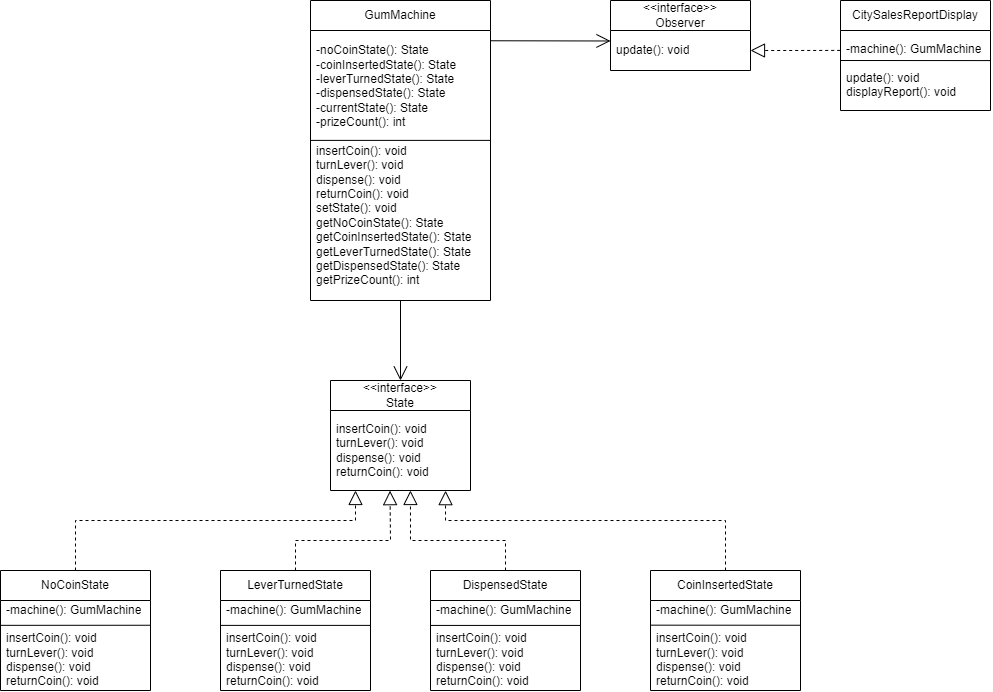

The diagram above was exported from draw.io. Its source (the exported page's mxGraphModel, read from the mxfile embedded in the PNG):
<mxGraphModel dx="1845" dy="833" grid="1" gridSize="10" guides="1" tooltips="1" connect="1" arrows="1" fold="1" page="1" pageScale="1" pageWidth="827" pageHeight="1169" math="0" shadow="0">
  <root>
    <mxCell id="0" />
    <mxCell id="1" parent="0" />
    <mxCell id="8fjBptZJ-9QbvCVQMngP-1" value="GumMachine" style="swimlane;fontStyle=0;childLayout=stackLayout;horizontal=1;startSize=30;horizontalStack=0;resizeParent=1;resizeParentMax=0;resizeLast=0;collapsible=1;marginBottom=0;whiteSpace=wrap;html=1;" parent="1" vertex="1">
      <mxGeometry x="310" y="20" width="180" height="300" as="geometry" />
    </mxCell>
    <mxCell id="8fjBptZJ-9QbvCVQMngP-2" value="-noCoinState(): State&lt;br&gt;-coinInsertedState(): State&lt;br&gt;-leverTurnedState(): State&lt;br&gt;-dispensedState(): State&lt;br&gt;-currentState(): State&lt;br&gt;-prizeCount(): int&lt;br&gt;&lt;br&gt;insertCoin(): void&lt;br&gt;turnLever(): void&lt;br&gt;dispense(): void&lt;br&gt;returnCoin(): void&lt;br&gt;setState(): void&lt;br&gt;getNoCoinState(): State&lt;br&gt;getCoinInsertedState(): State&lt;br&gt;getLeverTurnedState(): State&lt;br&gt;getDispensedState(): State&lt;br&gt;getPrizeCount(): int" style="text;strokeColor=none;fillColor=none;align=left;verticalAlign=middle;spacingLeft=4;spacingRight=4;overflow=hidden;points=[[0,0.5],[1,0.5]];portConstraint=eastwest;rotatable=0;whiteSpace=wrap;html=1;" parent="8fjBptZJ-9QbvCVQMngP-1" vertex="1">
      <mxGeometry y="30" width="180" height="270" as="geometry" />
    </mxCell>
    <mxCell id="8fjBptZJ-9QbvCVQMngP-25" value="" style="endArrow=none;html=1;rounded=0;entryX=0.999;entryY=0.407;entryDx=0;entryDy=0;entryPerimeter=0;exitX=0;exitY=0.407;exitDx=0;exitDy=0;exitPerimeter=0;" parent="8fjBptZJ-9QbvCVQMngP-1" source="8fjBptZJ-9QbvCVQMngP-2" target="8fjBptZJ-9QbvCVQMngP-2" edge="1">
      <mxGeometry width="50" height="50" relative="1" as="geometry">
        <mxPoint x="80" y="270" as="sourcePoint" />
        <mxPoint x="178" y="140" as="targetPoint" />
      </mxGeometry>
    </mxCell>
    <mxCell id="8fjBptZJ-9QbvCVQMngP-5" value="LeverTurnedState" style="swimlane;fontStyle=0;childLayout=stackLayout;horizontal=1;startSize=30;horizontalStack=0;resizeParent=1;resizeParentMax=0;resizeLast=0;collapsible=1;marginBottom=0;whiteSpace=wrap;html=1;" parent="1" vertex="1">
      <mxGeometry x="220" y="590" width="150" height="120" as="geometry" />
    </mxCell>
    <mxCell id="8fjBptZJ-9QbvCVQMngP-28" value="" style="endArrow=none;html=1;rounded=0;exitX=0.001;exitY=0.276;exitDx=0;exitDy=0;exitPerimeter=0;entryX=0.997;entryY=0.275;entryDx=0;entryDy=0;entryPerimeter=0;" parent="8fjBptZJ-9QbvCVQMngP-5" edge="1">
      <mxGeometry width="50" height="50" relative="1" as="geometry">
        <mxPoint y="54.889999999999986" as="sourcePoint" />
        <mxPoint x="150" y="54.889999999999986" as="targetPoint" />
      </mxGeometry>
    </mxCell>
    <mxCell id="8fjBptZJ-9QbvCVQMngP-27" value="-machine(): GumMachine&lt;br&gt;&lt;br&gt;insertCoin(): void&lt;br&gt;turnLever(): void&lt;br&gt;dispense(): void&lt;br&gt;returnCoin(): void" style="text;strokeColor=none;fillColor=none;align=left;verticalAlign=middle;spacingLeft=4;spacingRight=4;overflow=hidden;points=[[0,0.5],[1,0.5]];portConstraint=eastwest;rotatable=0;whiteSpace=wrap;html=1;" parent="8fjBptZJ-9QbvCVQMngP-5" vertex="1">
      <mxGeometry y="30" width="150" height="90" as="geometry" />
    </mxCell>
    <mxCell id="8fjBptZJ-9QbvCVQMngP-9" value="CoinInsertedState" style="swimlane;fontStyle=0;childLayout=stackLayout;horizontal=1;startSize=30;horizontalStack=0;resizeParent=1;resizeParentMax=0;resizeLast=0;collapsible=1;marginBottom=0;whiteSpace=wrap;html=1;" parent="1" vertex="1">
      <mxGeometry x="650" y="590" width="150" height="120" as="geometry" />
    </mxCell>
    <mxCell id="8fjBptZJ-9QbvCVQMngP-31" value="-machine(): GumMachine&lt;br&gt;&lt;br&gt;insertCoin(): void&lt;br&gt;turnLever(): void&lt;br&gt;dispense(): void&lt;br&gt;returnCoin(): void" style="text;strokeColor=none;fillColor=none;align=left;verticalAlign=middle;spacingLeft=4;spacingRight=4;overflow=hidden;points=[[0,0.5],[1,0.5]];portConstraint=eastwest;rotatable=0;whiteSpace=wrap;html=1;" parent="8fjBptZJ-9QbvCVQMngP-9" vertex="1">
      <mxGeometry y="30" width="150" height="90" as="geometry" />
    </mxCell>
    <mxCell id="8fjBptZJ-9QbvCVQMngP-32" value="" style="endArrow=none;html=1;rounded=0;entryX=1;entryY=0.275;entryDx=0;entryDy=0;entryPerimeter=0;exitX=0;exitY=0.274;exitDx=0;exitDy=0;exitPerimeter=0;" parent="8fjBptZJ-9QbvCVQMngP-9" source="8fjBptZJ-9QbvCVQMngP-31" target="8fjBptZJ-9QbvCVQMngP-31" edge="1">
      <mxGeometry width="50" height="50" relative="1" as="geometry">
        <mxPoint x="-100" y="90" as="sourcePoint" />
        <mxPoint x="-50" y="40" as="targetPoint" />
      </mxGeometry>
    </mxCell>
    <mxCell id="8fjBptZJ-9QbvCVQMngP-13" value="NoCoinState" style="swimlane;fontStyle=0;childLayout=stackLayout;horizontal=1;startSize=30;horizontalStack=0;resizeParent=1;resizeParentMax=0;resizeLast=0;collapsible=1;marginBottom=0;whiteSpace=wrap;html=1;" parent="1" vertex="1">
      <mxGeometry y="590" width="150" height="120" as="geometry" />
    </mxCell>
    <mxCell id="8fjBptZJ-9QbvCVQMngP-14" value="-machine(): GumMachine&lt;br&gt;&lt;br&gt;insertCoin(): void&lt;br&gt;turnLever(): void&lt;br&gt;dispense(): void&lt;br&gt;returnCoin(): void" style="text;strokeColor=none;fillColor=none;align=left;verticalAlign=middle;spacingLeft=4;spacingRight=4;overflow=hidden;points=[[0,0.5],[1,0.5]];portConstraint=eastwest;rotatable=0;whiteSpace=wrap;html=1;" parent="8fjBptZJ-9QbvCVQMngP-13" vertex="1">
      <mxGeometry y="30" width="150" height="90" as="geometry" />
    </mxCell>
    <mxCell id="8fjBptZJ-9QbvCVQMngP-26" value="" style="endArrow=none;html=1;rounded=0;exitX=0.001;exitY=0.276;exitDx=0;exitDy=0;exitPerimeter=0;entryX=0.997;entryY=0.275;entryDx=0;entryDy=0;entryPerimeter=0;" parent="8fjBptZJ-9QbvCVQMngP-13" source="8fjBptZJ-9QbvCVQMngP-14" target="8fjBptZJ-9QbvCVQMngP-14" edge="1">
      <mxGeometry width="50" height="50" relative="1" as="geometry">
        <mxPoint x="150" y="50" as="sourcePoint" />
        <mxPoint x="170" y="60" as="targetPoint" />
      </mxGeometry>
    </mxCell>
    <mxCell id="8fjBptZJ-9QbvCVQMngP-17" value="&amp;lt;&amp;lt;interface&amp;gt;&amp;gt;&lt;br&gt;State" style="swimlane;fontStyle=0;childLayout=stackLayout;horizontal=1;startSize=30;horizontalStack=0;resizeParent=1;resizeParentMax=0;resizeLast=0;collapsible=1;marginBottom=0;whiteSpace=wrap;html=1;" parent="1" vertex="1">
      <mxGeometry x="330" y="400" width="140" height="110" as="geometry" />
    </mxCell>
    <mxCell id="8fjBptZJ-9QbvCVQMngP-18" value="insertCoin(): void&lt;br&gt;turnLever(): void&lt;br&gt;dispense(): void&lt;br&gt;returnCoin(): void" style="text;strokeColor=none;fillColor=none;align=left;verticalAlign=middle;spacingLeft=4;spacingRight=4;overflow=hidden;points=[[0,0.5],[1,0.5]];portConstraint=eastwest;rotatable=0;whiteSpace=wrap;html=1;" parent="8fjBptZJ-9QbvCVQMngP-17" vertex="1">
      <mxGeometry y="30" width="140" height="80" as="geometry" />
    </mxCell>
    <mxCell id="8fjBptZJ-9QbvCVQMngP-21" value="DispensedState" style="swimlane;fontStyle=0;childLayout=stackLayout;horizontal=1;startSize=30;horizontalStack=0;resizeParent=1;resizeParentMax=0;resizeLast=0;collapsible=1;marginBottom=0;whiteSpace=wrap;html=1;" parent="1" vertex="1">
      <mxGeometry x="430" y="590" width="150" height="120" as="geometry" />
    </mxCell>
    <mxCell id="8fjBptZJ-9QbvCVQMngP-29" value="-machine(): GumMachine&lt;br&gt;&lt;br&gt;insertCoin(): void&lt;br&gt;turnLever(): void&lt;br&gt;dispense(): void&lt;br&gt;returnCoin(): void" style="text;strokeColor=none;fillColor=none;align=left;verticalAlign=middle;spacingLeft=4;spacingRight=4;overflow=hidden;points=[[0,0.5],[1,0.5]];portConstraint=eastwest;rotatable=0;whiteSpace=wrap;html=1;" parent="8fjBptZJ-9QbvCVQMngP-21" vertex="1">
      <mxGeometry y="30" width="150" height="90" as="geometry" />
    </mxCell>
    <mxCell id="8fjBptZJ-9QbvCVQMngP-30" value="" style="endArrow=none;html=1;rounded=0;exitX=0;exitY=0.277;exitDx=0;exitDy=0;exitPerimeter=0;entryX=0.999;entryY=0.277;entryDx=0;entryDy=0;entryPerimeter=0;" parent="8fjBptZJ-9QbvCVQMngP-21" source="8fjBptZJ-9QbvCVQMngP-29" target="8fjBptZJ-9QbvCVQMngP-29" edge="1">
      <mxGeometry width="50" height="50" relative="1" as="geometry">
        <mxPoint x="60" y="-90" as="sourcePoint" />
        <mxPoint x="110" y="-140" as="targetPoint" />
      </mxGeometry>
    </mxCell>
    <mxCell id="8fjBptZJ-9QbvCVQMngP-33" value="" style="endArrow=block;dashed=1;endFill=0;endSize=12;html=1;rounded=0;entryX=0.425;entryY=1.002;entryDx=0;entryDy=0;entryPerimeter=0;exitX=0.5;exitY=0;exitDx=0;exitDy=0;" parent="1" source="8fjBptZJ-9QbvCVQMngP-5" target="8fjBptZJ-9QbvCVQMngP-18" edge="1">
      <mxGeometry width="160" relative="1" as="geometry">
        <mxPoint x="400" y="430" as="sourcePoint" />
        <mxPoint x="560" y="430" as="targetPoint" />
        <Array as="points">
          <mxPoint x="295" y="560" />
          <mxPoint x="390" y="560" />
        </Array>
      </mxGeometry>
    </mxCell>
    <mxCell id="8fjBptZJ-9QbvCVQMngP-34" value="" style="endArrow=block;dashed=1;endFill=0;endSize=12;html=1;rounded=0;entryX=0.425;entryY=1.002;entryDx=0;entryDy=0;entryPerimeter=0;exitX=0.5;exitY=0;exitDx=0;exitDy=0;" parent="1" source="8fjBptZJ-9QbvCVQMngP-13" edge="1">
      <mxGeometry width="160" relative="1" as="geometry">
        <mxPoint x="260" y="570" as="sourcePoint" />
        <mxPoint x="355" y="510" as="targetPoint" />
        <Array as="points">
          <mxPoint x="75" y="540" />
          <mxPoint x="355" y="540" />
        </Array>
      </mxGeometry>
    </mxCell>
    <mxCell id="8fjBptZJ-9QbvCVQMngP-35" value="" style="endArrow=block;dashed=1;endFill=0;endSize=12;html=1;rounded=0;entryX=0.571;entryY=1;entryDx=0;entryDy=0;entryPerimeter=0;exitX=0.5;exitY=0;exitDx=0;exitDy=0;" parent="1" source="8fjBptZJ-9QbvCVQMngP-21" target="8fjBptZJ-9QbvCVQMngP-18" edge="1">
      <mxGeometry width="160" relative="1" as="geometry">
        <mxPoint x="410" y="560" as="sourcePoint" />
        <mxPoint x="570" y="560" as="targetPoint" />
        <Array as="points">
          <mxPoint x="505" y="560" />
          <mxPoint x="410" y="560" />
        </Array>
      </mxGeometry>
    </mxCell>
    <mxCell id="8fjBptZJ-9QbvCVQMngP-36" value="" style="endArrow=block;dashed=1;endFill=0;endSize=12;html=1;rounded=0;entryX=0.822;entryY=1.002;entryDx=0;entryDy=0;entryPerimeter=0;exitX=0.5;exitY=0;exitDx=0;exitDy=0;" parent="1" source="8fjBptZJ-9QbvCVQMngP-9" target="8fjBptZJ-9QbvCVQMngP-18" edge="1">
      <mxGeometry width="160" relative="1" as="geometry">
        <mxPoint x="440" y="580" as="sourcePoint" />
        <mxPoint x="600" y="580" as="targetPoint" />
        <Array as="points">
          <mxPoint x="725" y="540" />
          <mxPoint x="445" y="540" />
        </Array>
      </mxGeometry>
    </mxCell>
    <mxCell id="8fjBptZJ-9QbvCVQMngP-38" value="" style="endArrow=open;endFill=1;endSize=12;html=1;rounded=0;exitX=0.5;exitY=1;exitDx=0;exitDy=0;exitPerimeter=0;entryX=0.5;entryY=0;entryDx=0;entryDy=0;" parent="1" source="8fjBptZJ-9QbvCVQMngP-2" target="8fjBptZJ-9QbvCVQMngP-17" edge="1">
      <mxGeometry width="160" relative="1" as="geometry">
        <mxPoint x="260" y="410" as="sourcePoint" />
        <mxPoint x="420" y="410" as="targetPoint" />
      </mxGeometry>
    </mxCell>
    <mxCell id="KffotYbTRaS9_ZyCvP5E-1" value="&amp;lt;&amp;lt;interface&amp;gt;&amp;gt;&lt;br&gt;Observer" style="swimlane;fontStyle=0;childLayout=stackLayout;horizontal=1;startSize=30;horizontalStack=0;resizeParent=1;resizeParentMax=0;resizeLast=0;collapsible=1;marginBottom=0;whiteSpace=wrap;html=1;" vertex="1" parent="1">
      <mxGeometry x="610" y="20" width="140" height="70" as="geometry" />
    </mxCell>
    <mxCell id="KffotYbTRaS9_ZyCvP5E-2" value="update(): void" style="text;strokeColor=none;fillColor=none;align=left;verticalAlign=middle;spacingLeft=4;spacingRight=4;overflow=hidden;points=[[0,0.5],[1,0.5]];portConstraint=eastwest;rotatable=0;whiteSpace=wrap;html=1;" vertex="1" parent="KffotYbTRaS9_ZyCvP5E-1">
      <mxGeometry y="30" width="140" height="40" as="geometry" />
    </mxCell>
    <mxCell id="KffotYbTRaS9_ZyCvP5E-3" value="" style="endArrow=open;endFill=1;endSize=12;html=1;rounded=0;exitX=1;exitY=0.038;exitDx=0;exitDy=0;exitPerimeter=0;entryX=0;entryY=0.262;entryDx=0;entryDy=0;entryPerimeter=0;" edge="1" parent="1" source="8fjBptZJ-9QbvCVQMngP-2" target="KffotYbTRaS9_ZyCvP5E-2">
      <mxGeometry width="160" relative="1" as="geometry">
        <mxPoint x="560" y="60" as="sourcePoint" />
        <mxPoint x="560" y="140" as="targetPoint" />
      </mxGeometry>
    </mxCell>
    <mxCell id="KffotYbTRaS9_ZyCvP5E-4" value="CitySalesReportDisplay" style="swimlane;fontStyle=0;childLayout=stackLayout;horizontal=1;startSize=30;horizontalStack=0;resizeParent=1;resizeParentMax=0;resizeLast=0;collapsible=1;marginBottom=0;whiteSpace=wrap;html=1;" vertex="1" parent="1">
      <mxGeometry x="840" y="20" width="150" height="110" as="geometry" />
    </mxCell>
    <mxCell id="KffotYbTRaS9_ZyCvP5E-6" value="" style="endArrow=none;html=1;rounded=0;entryX=1;entryY=0.275;entryDx=0;entryDy=0;entryPerimeter=0;exitX=0;exitY=0.274;exitDx=0;exitDy=0;exitPerimeter=0;" edge="1" parent="KffotYbTRaS9_ZyCvP5E-4">
      <mxGeometry width="50" height="50" relative="1" as="geometry">
        <mxPoint y="59.999999999999986" as="sourcePoint" />
        <mxPoint x="150" y="60.08" as="targetPoint" />
      </mxGeometry>
    </mxCell>
    <mxCell id="KffotYbTRaS9_ZyCvP5E-5" value="-machine(): GumMachine&lt;br&gt;&lt;br&gt;update(): void&lt;br&gt;displayReport(): void" style="text;strokeColor=none;fillColor=none;align=left;verticalAlign=middle;spacingLeft=4;spacingRight=4;overflow=hidden;points=[[0,0.5],[1,0.5]];portConstraint=eastwest;rotatable=0;whiteSpace=wrap;html=1;" vertex="1" parent="KffotYbTRaS9_ZyCvP5E-4">
      <mxGeometry y="30" width="150" height="80" as="geometry" />
    </mxCell>
    <mxCell id="KffotYbTRaS9_ZyCvP5E-7" value="" style="endArrow=block;dashed=1;endFill=0;endSize=12;html=1;rounded=0;entryX=1;entryY=0.5;entryDx=0;entryDy=0;exitX=-0.002;exitY=0.249;exitDx=0;exitDy=0;exitPerimeter=0;" edge="1" parent="1" source="KffotYbTRaS9_ZyCvP5E-5" target="KffotYbTRaS9_ZyCvP5E-2">
      <mxGeometry width="160" relative="1" as="geometry">
        <mxPoint x="1050" y="150" as="sourcePoint" />
        <mxPoint x="770" y="70" as="targetPoint" />
        <Array as="points">
          <mxPoint x="780" y="70" />
        </Array>
      </mxGeometry>
    </mxCell>
  </root>
</mxGraphModel>